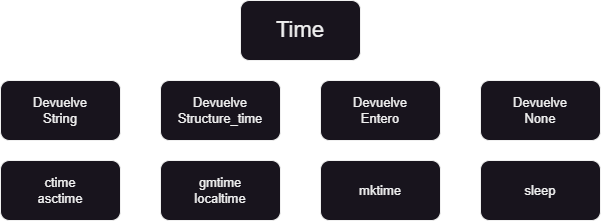

The diagram above was exported from draw.io. Its source (the exported page's mxGraphModel, read from the mxfile embedded in the PNG):
<mxGraphModel dx="1036" dy="606" grid="1" gridSize="10" guides="1" tooltips="1" connect="1" arrows="1" fold="1" page="1" pageScale="1" pageWidth="827" pageHeight="1169" math="0" shadow="0">
  <root>
    <mxCell id="0" />
    <mxCell id="1" parent="0" />
    <mxCell id="T4R7VZkEug56D-jraRfz-6" value="gmtime&lt;br style=&quot;font-size: 13px;&quot;&gt;localtime" style="rounded=1;whiteSpace=wrap;html=1;fontSize=13;verticalAlign=middle;" vertex="1" parent="1">
      <mxGeometry x="280" y="320" width="120" height="60" as="geometry" />
    </mxCell>
    <mxCell id="T4R7VZkEug56D-jraRfz-7" value="mktime" style="rounded=1;whiteSpace=wrap;html=1;fontSize=13;verticalAlign=middle;" vertex="1" parent="1">
      <mxGeometry x="440" y="320" width="120" height="60" as="geometry" />
    </mxCell>
    <mxCell id="T4R7VZkEug56D-jraRfz-1" value="ctime&lt;br style=&quot;font-size: 13px;&quot;&gt;asctime" style="rounded=1;whiteSpace=wrap;html=1;fontSize=13;verticalAlign=middle;" vertex="1" parent="1">
      <mxGeometry x="120" y="320" width="120" height="60" as="geometry" />
    </mxCell>
    <mxCell id="T4R7VZkEug56D-jraRfz-2" value="Devuelve&lt;br style=&quot;font-size: 13px;&quot;&gt;Entero" style="rounded=1;whiteSpace=wrap;html=1;fontSize=13;" vertex="1" parent="1">
      <mxGeometry x="440" y="240" width="120" height="60" as="geometry" />
    </mxCell>
    <mxCell id="T4R7VZkEug56D-jraRfz-3" value="Devuelve&lt;br style=&quot;font-size: 13px;&quot;&gt;Structure_time" style="rounded=1;whiteSpace=wrap;html=1;fontSize=13;" vertex="1" parent="1">
      <mxGeometry x="280" y="240" width="120" height="60" as="geometry" />
    </mxCell>
    <mxCell id="T4R7VZkEug56D-jraRfz-4" value="Devuelve&lt;br style=&quot;font-size: 13px;&quot;&gt;String" style="rounded=1;whiteSpace=wrap;html=1;fontSize=13;" vertex="1" parent="1">
      <mxGeometry x="120" y="240" width="120" height="60" as="geometry" />
    </mxCell>
    <mxCell id="T4R7VZkEug56D-jraRfz-5" value="Time" style="rounded=1;whiteSpace=wrap;html=1;fontSize=22;" vertex="1" parent="1">
      <mxGeometry x="360" y="160" width="120" height="60" as="geometry" />
    </mxCell>
    <mxCell id="T4R7VZkEug56D-jraRfz-8" value="sleep" style="rounded=1;whiteSpace=wrap;html=1;fontSize=13;verticalAlign=middle;" vertex="1" parent="1">
      <mxGeometry x="600" y="320" width="120" height="60" as="geometry" />
    </mxCell>
    <mxCell id="T4R7VZkEug56D-jraRfz-9" value="Devuelve&lt;br style=&quot;font-size: 13px;&quot;&gt;None" style="rounded=1;whiteSpace=wrap;html=1;fontSize=13;" vertex="1" parent="1">
      <mxGeometry x="600" y="240" width="120" height="60" as="geometry" />
    </mxCell>
  </root>
</mxGraphModel>